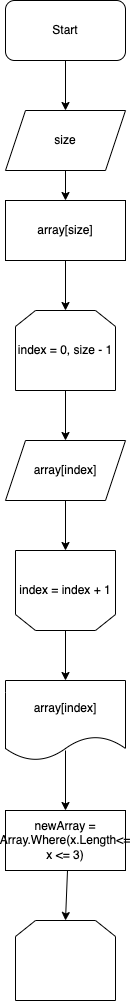

The diagram above was exported from draw.io. Its source (the exported page's mxGraphModel, read from the mxfile embedded in the PNG):
<mxGraphModel dx="671" dy="469" grid="1" gridSize="10" guides="1" tooltips="1" connect="1" arrows="1" fold="1" page="1" pageScale="1" pageWidth="827" pageHeight="1169" math="0" shadow="0">
  <root>
    <mxCell id="0" />
    <mxCell id="1" parent="0" />
    <mxCell id="2" value="Start&lt;br&gt;" style="rounded=1;whiteSpace=wrap;html=1;" vertex="1" parent="1">
      <mxGeometry x="260" y="20" width="120" height="60" as="geometry" />
    </mxCell>
    <mxCell id="3" value="" style="endArrow=classic;html=1;exitX=0.5;exitY=1;exitDx=0;exitDy=0;" edge="1" parent="1" source="2">
      <mxGeometry width="50" height="50" relative="1" as="geometry">
        <mxPoint x="320" y="90" as="sourcePoint" />
        <mxPoint x="320" y="130" as="targetPoint" />
      </mxGeometry>
    </mxCell>
    <mxCell id="4" value="size" style="shape=parallelogram;perimeter=parallelogramPerimeter;whiteSpace=wrap;html=1;fixedSize=1;" vertex="1" parent="1">
      <mxGeometry x="260" y="130" width="120" height="60" as="geometry" />
    </mxCell>
    <mxCell id="5" value="" style="endArrow=classic;html=1;exitX=0.5;exitY=1;exitDx=0;exitDy=0;" edge="1" parent="1" source="4">
      <mxGeometry width="50" height="50" relative="1" as="geometry">
        <mxPoint x="320" y="260" as="sourcePoint" />
        <mxPoint x="320" y="220" as="targetPoint" />
      </mxGeometry>
    </mxCell>
    <mxCell id="6" value="array[size]" style="rounded=0;whiteSpace=wrap;html=1;" vertex="1" parent="1">
      <mxGeometry x="260" y="220" width="120" height="60" as="geometry" />
    </mxCell>
    <mxCell id="7" value="" style="endArrow=classic;html=1;exitX=0.5;exitY=1;exitDx=0;exitDy=0;" edge="1" parent="1" source="6">
      <mxGeometry width="50" height="50" relative="1" as="geometry">
        <mxPoint x="320" y="260" as="sourcePoint" />
        <mxPoint x="320" y="330" as="targetPoint" />
      </mxGeometry>
    </mxCell>
    <mxCell id="8" value="index = 0, size - 1" style="shape=loopLimit;whiteSpace=wrap;html=1;" vertex="1" parent="1">
      <mxGeometry x="270" y="330" width="100" height="80" as="geometry" />
    </mxCell>
    <mxCell id="9" value="" style="endArrow=classic;html=1;exitX=0.5;exitY=1;exitDx=0;exitDy=0;" edge="1" parent="1" source="8">
      <mxGeometry width="50" height="50" relative="1" as="geometry">
        <mxPoint x="320" y="260" as="sourcePoint" />
        <mxPoint x="320" y="460" as="targetPoint" />
      </mxGeometry>
    </mxCell>
    <mxCell id="10" value="array[index]" style="shape=parallelogram;perimeter=parallelogramPerimeter;whiteSpace=wrap;html=1;fixedSize=1;" vertex="1" parent="1">
      <mxGeometry x="260" y="460" width="120" height="60" as="geometry" />
    </mxCell>
    <mxCell id="11" value="" style="endArrow=classic;html=1;exitX=0.5;exitY=1;exitDx=0;exitDy=0;" edge="1" parent="1" source="10" target="12">
      <mxGeometry width="50" height="50" relative="1" as="geometry">
        <mxPoint x="320" y="430" as="sourcePoint" />
        <mxPoint x="320" y="560" as="targetPoint" />
      </mxGeometry>
    </mxCell>
    <mxCell id="12" value="index = index + 1" style="shape=loopLimit;whiteSpace=wrap;html=1;direction=west;" vertex="1" parent="1">
      <mxGeometry x="270" y="570" width="100" height="80" as="geometry" />
    </mxCell>
    <mxCell id="13" value="" style="endArrow=classic;html=1;exitX=0.5;exitY=0;exitDx=0;exitDy=0;" edge="1" parent="1" source="12">
      <mxGeometry width="50" height="50" relative="1" as="geometry">
        <mxPoint x="320" y="730" as="sourcePoint" />
        <mxPoint x="320" y="700" as="targetPoint" />
      </mxGeometry>
    </mxCell>
    <mxCell id="14" value="array[index]" style="shape=document;whiteSpace=wrap;html=1;boundedLbl=1;" vertex="1" parent="1">
      <mxGeometry x="260" y="700" width="120" height="80" as="geometry" />
    </mxCell>
    <mxCell id="15" value="" style="endArrow=classic;html=1;exitX=0.5;exitY=0.875;exitDx=0;exitDy=0;exitPerimeter=0;" edge="1" parent="1" source="14">
      <mxGeometry width="50" height="50" relative="1" as="geometry">
        <mxPoint x="320" y="720" as="sourcePoint" />
        <mxPoint x="320" y="830" as="targetPoint" />
      </mxGeometry>
    </mxCell>
    <mxCell id="18" value="" style="endArrow=classic;html=1;exitX=0.5;exitY=1;exitDx=0;exitDy=0;" edge="1" parent="1">
      <mxGeometry width="50" height="50" relative="1" as="geometry">
        <mxPoint x="322" y="890" as="sourcePoint" />
        <mxPoint x="320" y="940" as="targetPoint" />
      </mxGeometry>
    </mxCell>
    <mxCell id="21" value="newArray = Array.Where(x.Length&amp;lt;= x &amp;lt;= 3)" style="rounded=0;whiteSpace=wrap;html=1;" vertex="1" parent="1">
      <mxGeometry x="260" y="830" width="120" height="60" as="geometry" />
    </mxCell>
    <mxCell id="22" value="" style="shape=loopLimit;whiteSpace=wrap;html=1;" vertex="1" parent="1">
      <mxGeometry x="270" y="940" width="100" height="80" as="geometry" />
    </mxCell>
  </root>
</mxGraphModel>